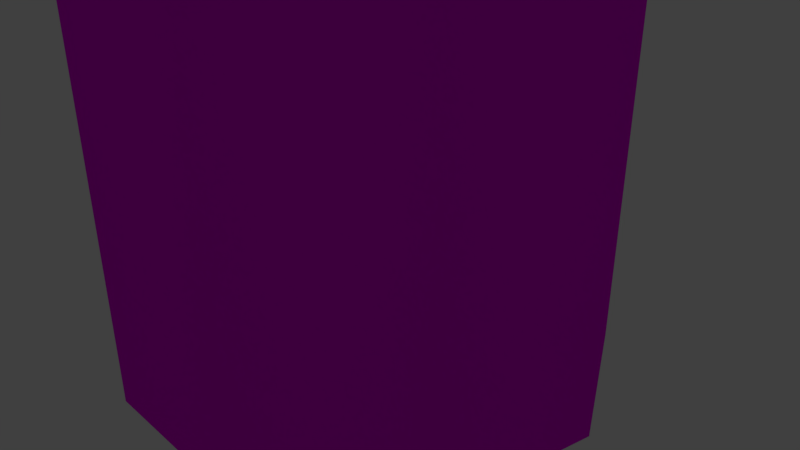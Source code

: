 # Source: towerOfTheGuardians.blend  (saved by Blender 2.79.0; exported with 4.5.12 LTS)
import bpy
from mathutils import Matrix  # noqa: F401  (used for matrix-valued properties, if any)

bpy.ops.wm.read_factory_settings(use_empty=True)
scene = bpy.context.scene
scene.name = 'Scene'

# ---- collections
col_collection_1 = bpy.data.collections.new('Collection 1'); scene.collection.children.link(col_collection_1)

# ---- images (referenced by path relative to the original .blend; pixels are not part of the script)
import os
ASSET_DIR = os.environ.get("B2B_ASSET_DIR", "")  # directory of the original .blend (textures are referenced by path, not embedded)
HERE = os.path.dirname(os.path.abspath(__file__))  # packed textures are extracted next to this script under _unpacked/

def load_image(name, relpath, width, height, colorspace="sRGB"):
    """Load a texture the original file referenced (path relative to the .blend, or extracted next to this script)."""
    p = next((c for c in (os.path.join(HERE, relpath), os.path.join(ASSET_DIR, relpath)) if relpath and os.path.exists(c)), "")
    if p:
        img = bpy.data.images.load(p, check_existing=True)
        img.name = name
    else:  # same state as the original file: an image datablock whose file is absent (Cycles renders it pink)
        img = bpy.data.images.new(name, width, height)
        img.source = "FILE"
        img.filepath = "//" + (relpath or name)
    img.colorspace_settings.name = colorspace
    return img
img_toweroftheguardians03_png = load_image('towerOfTheGuardians03.png', 'towerOfTheGuardians03.png', 1024, 1024, 'sRGB')

# ---- materials (node trees are filled in below, after node groups)
mat_material_002 = bpy.data.materials.new('Material.002')
mat_material_002.alpha_threshold = 0.0
mat_material_002.roughness = 0.5

# ---- material node trees
mat_material_002.use_nodes = True; mat_material_002.node_tree.nodes.clear()
_N = mat_material_002.node_tree.nodes; _L = mat_material_002.node_tree.links
n0 = _N.new('ShaderNodeOutputMaterial'); n0.name = 'Material Output'; n0.location = (300, 300)
n1 = _N.new('ShaderNodeBsdfDiffuse'); n1.name = 'Diffuse BSDF'; n1.location = (10, 300)
n2 = _N.new('ShaderNodeTexImage'); n2.name = 'Image Texture'; n2.location = (-235, 404)
n2.width = 140
n2.image = img_toweroftheguardians03_png
_L.new(n1.outputs[0], n0.inputs[0])
_L.new(n2.outputs[0], n1.inputs[0])
n0.is_active_output = True

# ---- world
world_world = bpy.data.worlds.new('World'); scene.world = world_world
world_world.color = (0.05088, 0.05088, 0.05088)
world_world.use_sun_shadow = False
world_world.sun_shadow_jitter_overblur = 0.0
world_world.cycles.sampling_method = 'MANUAL'

# ---- cameras
cam_camera = bpy.data.cameras.new('Camera')
cam_camera.clip_end = 100.0
cam_camera.lens = 35.0
cam_camera.sensor_width = 32.0
cam_camera.sensor_height = 18.0
cam_camera.ortho_scale = 7.314
cam_camera.dof.focus_distance = 0.0

# ---- lights
light_lamp = bpy.data.lights.new('Lamp', 'POINT')
light_lamp.transmission_factor = 0.0
light_lamp.cutoff_distance = 30.0
light_lamp.energy = 100.0
light_lamp.shadow_buffer_clip_start = 1.001
light_lamp.shadow_soft_size = 0.1
light_lamp.shadow_maximum_resolution = 0.006
light_lamp.use_absolute_resolution = True

# ---- meshes
me_cylinder = bpy.data.meshes.new('Cylinder')
me_cylinder.from_pydata([(0.0, 0.96, -1.0), (0.0, 0.96, 8.143), (0.6171, 0.7354, -1.0), (0.6171, 0.7354, 8.143), (0.9454, 0.1667, -1.0), (0.9454, 0.1667, 8.143), (0.8314, -0.48, -1.0), (0.8314, -0.48, 8.143), (0.3283, -0.9021, -1.0), (0.3283, -0.9021, 8.143), (-0.3283, -0.9021, -1.0), (-0.3283, -0.9021, 8.143), (-0.8314, -0.48, -1.0), (-0.8314, -0.48, 8.143), (-0.9454, 0.1667, -1.0), (-0.9454, 0.1667, 8.143), (-0.6171, 0.7354, -1.0), (-0.6171, 0.7354, 8.143), (1.583e-08, 1.142, 8.328), (0.7343, 0.8751, 8.328), (1.125, 0.1984, 8.328), (0.9893, -0.5712, 8.328), (0.3907, -1.074, 8.328), (-0.3907, -1.074, 8.328), (-0.9893, -0.5712, 8.328), (-1.125, 0.1984, 8.328), (-0.7343, 0.8751, 8.328), (2.593e-08, 1.051, 8.423), (0.6758, 0.8054, 8.423), (1.035, 0.1826, 8.423), (0.9106, -0.5257, 8.423), (0.3596, -0.988, 8.423), (-0.3596, -0.988, 8.423), (-0.9106, -0.5257, 8.423), (-1.035, 0.1826, 8.423), (-0.6758, 0.8054, 8.423), (0.7343, 0.8751, 8.423), (1.583e-08, 1.142, 8.423), (1.125, 0.1984, 8.423), (0.9893, -0.5712, 8.423), (0.3907, -1.074, 8.423), (-0.3907, -1.074, 8.423), (-0.9893, -0.5712, 8.423), (-1.125, 0.1984, 8.423), (-0.7343, 0.8751, 8.423), (0.3672, 1.009, 8.423), (0.9297, 0.5368, 8.423), (1.057, -0.1864, 8.423), (0.69, -0.8224, 8.423), (-1.788e-07, -1.074, 8.423), (-0.69, -0.8224, 8.423), (-1.057, -0.1864, 8.423), (-0.9297, 0.5368, 8.423), (-0.3672, 1.009, 8.423), (0.3379, 0.9284, 8.423), (0.8556, 0.494, 8.423), (0.973, -0.1716, 8.423), (0.6351, -0.7569, 8.423), (-1.788e-07, -0.988, 8.423), (-0.6351, -0.7569, 8.423), (-0.973, -0.1716, 8.423), (-0.8556, 0.494, 8.423), (-0.3379, 0.9284, 8.423), (2.088e-08, 1.097, 8.423), (1.08, 0.1905, 8.423), (0.9499, -0.5485, 8.423), (-0.3752, -1.031, 8.423), (-0.9499, -0.5485, 8.423), (-0.7051, 0.8403, 8.423), (-0.8927, 0.5154, 8.423), (-1.015, -0.179, 8.423), (-1.788e-07, -1.031, 8.423), (0.6626, -0.7896, 8.423), (0.8927, 0.5154, 8.423), (0.3525, 0.9686, 8.423), (0.1836, 1.076, 8.423), (0.832, 0.7059, 8.423), (1.091, 0.005982, 8.423), (0.8397, -0.6968, 8.423), (0.1954, -1.074, 8.423), (-0.5404, -0.9479, 8.423), (-1.023, -0.3788, 8.423), (-1.027, 0.3676, 8.423), (-0.5507, 0.9419, 8.423), (0.169, 0.9899, 8.423), (0.7657, 0.6497, 8.423), (1.004, 0.005505, 8.423), (0.7728, -0.6413, 8.423), (0.1798, -0.988, 8.423), (-0.4973, -0.8724, 8.423), (-0.9418, -0.3486, 8.423), (-0.9455, 0.3383, 8.423), (-0.5069, 0.8669, 8.423), (2.34e-08, 1.074, 8.423), (1.103, 0.1944, 8.423), (0.9696, -0.5598, 8.423), (-0.3829, -1.052, 8.423), (-0.9696, -0.5598, 8.423), (-0.7197, 0.8577, 8.423), (0.5507, 0.9419, 8.423), (1.027, 0.3676, 8.423), (1.023, -0.3788, 8.423), (0.5404, -0.9479, 8.423), (-0.1954, -1.074, 8.423), (-0.8397, -0.6968, 8.423), (-1.091, 0.005982, 8.423), (-0.832, 0.7059, 8.423), (-0.1836, 1.076, 8.423), (0.5069, 0.8669, 8.423), (0.9455, 0.3383, 8.423), (0.9418, -0.3486, 8.423), (0.4973, -0.8724, 8.423), (-0.1798, -0.988, 8.423), (-0.7728, -0.6413, 8.423), (-1.004, 0.005505, 8.423), (-0.7657, 0.6497, 8.423), (-0.169, 0.9899, 8.423), (1.835e-08, 1.12, 8.423), (1.058, 0.1865, 8.423), (0.9303, -0.5371, 8.423), (-0.3674, -1.009, 8.423), (-0.9303, -0.5371, 8.423), (-0.6905, 0.8229, 8.423), (-0.5288, 0.9044, 8.423), (-0.1763, 1.033, 8.423), (-0.9112, 0.5261, 8.423), (-0.8741, 0.5047, 8.423), (-0.9865, 0.3529, 8.423), (-1.036, -0.1827, 8.423), (-0.994, -0.1753, 8.423), (-1.048, 0.005744, 8.423), (-0.5189, -0.9102, 8.423), (-0.8063, -0.669, 8.423), (-1.788e-07, -1.052, 8.423), (-1.788e-07, -1.009, 8.423), (0.1876, -1.031, 8.423), (0.6763, -0.806, 8.423), (0.6488, -0.7732, 8.423), (0.5189, -0.9102, 8.423), (1.048, 0.005744, 8.423), (0.9825, -0.3637, 8.423), (0.9112, 0.5261, 8.423), (0.8741, 0.5047, 8.423), (0.7989, 0.6778, 8.423), (0.3598, 0.9887, 8.423), (0.3452, 0.9485, 8.423), (0.5288, 0.9044, 8.423), (0.5178, 0.8857, 8.423), (0.7823, 0.6638, 8.423), (0.8154, 0.6919, 8.423), (0.9621, -0.3562, 8.423), (1.026, 0.005624, 8.423), (1.069, 0.005863, 8.423), (0.5081, -0.8913, 8.423), (0.1837, -1.009, 8.423), (0.1915, -1.052, 8.423), (-0.7895, -0.6552, 8.423), (-0.5081, -0.8913, 8.423), (-0.5296, -0.9291, 8.423), (-1.026, 0.005624, 8.423), (-0.966, 0.3456, 8.423), (-1.007, 0.3602, 8.423), (-0.1726, 1.011, 8.423), (-0.5178, 0.8857, 8.423), (-0.5398, 0.9232, 8.423), (-0.1799, 1.054, 8.423), (-1.069, 0.005863, 8.423), (-0.823, -0.6829, 8.423), (0.5296, -0.9291, 8.423), (1.003, -0.3713, 8.423), (0.5398, 0.9232, 8.423), (0.1836, 1.076, 8.798), (1.583e-08, 1.142, 8.798), (0.832, 0.7059, 8.798), (0.7343, 0.8751, 8.798), (0.8397, -0.6968, 8.798), (0.9893, -0.5712, 8.798), (0.1954, -1.074, 8.798), (0.3907, -1.074, 8.798), (-1.023, -0.3788, 8.798), (-0.9893, -0.5712, 8.798), (-1.027, 0.3676, 8.798), (-1.125, 0.1984, 8.798), (0.169, 0.9899, 8.798), (2.593e-08, 1.051, 8.798), (0.7657, 0.6497, 8.798), (0.6758, 0.8054, 8.798), (0.7728, -0.6413, 8.798), (0.9106, -0.5257, 8.798), (0.1798, -0.988, 8.798), (0.3596, -0.988, 8.798), (-0.9418, -0.3486, 8.798), (-0.9106, -0.5257, 8.798), (-0.9455, 0.3383, 8.798), (-1.035, 0.1826, 8.798), (2.34e-08, 1.074, 8.798), (0.7197, 0.8577, 8.798), (1.103, 0.1944, 8.798), (1.125, 0.1984, 8.798), (0.9696, -0.5598, 8.798), (0.3829, -1.052, 8.798), (-0.3829, -1.052, 8.798), (-0.3907, -1.074, 8.798), (-0.9696, -0.5598, 8.798), (-1.103, 0.1944, 8.798), (-0.7197, 0.8577, 8.798), (-0.7343, 0.8751, 8.798), (1.027, 0.3676, 8.798), (0.9297, 0.5368, 8.798), (1.023, -0.3788, 8.798), (1.057, -0.1864, 8.798), (-0.1954, -1.074, 8.798), (-1.788e-07, -1.074, 8.798), (-0.8397, -0.6968, 8.798), (-0.69, -0.8224, 8.798), (-0.832, 0.7059, 8.798), (-0.9297, 0.5368, 8.798), (-0.1836, 1.076, 8.798), (-0.3672, 1.009, 8.798), (0.9455, 0.3383, 8.798), (0.8556, 0.494, 8.798), (0.9418, -0.3486, 8.798), (0.973, -0.1716, 8.798), (-0.1798, -0.988, 8.798), (-1.788e-07, -0.988, 8.798), (-0.7728, -0.6413, 8.798), (-0.6351, -0.7569, 8.798), (-0.7657, 0.6497, 8.798), (-0.8556, 0.494, 8.798), (-0.169, 0.9899, 8.798), (-0.3379, 0.9284, 8.798), (1.835e-08, 1.12, 8.798), (2.088e-08, 1.097, 8.798), (0.6905, 0.8229, 8.798), (0.7051, 0.8403, 8.798), (1.058, 0.1865, 8.798), (1.08, 0.1905, 8.798), (0.9303, -0.5371, 8.798), (0.9499, -0.5485, 8.798), (0.3674, -1.009, 8.798), (0.3752, -1.031, 8.798), (-0.3674, -1.009, 8.798), (-0.3752, -1.031, 8.798), (-0.9303, -0.5371, 8.798), (-0.9499, -0.5485, 8.798), (-1.058, 0.1865, 8.798), (-1.08, 0.1905, 8.798), (-0.6905, 0.8229, 8.798), (-0.7051, 0.8403, 8.798), (-0.3598, 0.9887, 8.798), (-0.3452, 0.9485, 8.798), (-0.3525, 0.9686, 8.798), (-0.1763, 1.033, 8.798), (-0.9112, 0.5261, 8.798), (-0.8741, 0.5047, 8.798), (-0.8927, 0.5154, 8.798), (-0.9865, 0.3529, 8.798), (-0.7989, 0.6778, 8.798), (-1.036, -0.1827, 8.798), (-1.057, -0.1864, 8.798), (-0.994, -0.1753, 8.798), (-1.015, -0.179, 8.798), (-0.9825, -0.3637, 8.798), (-0.6763, -0.806, 8.798), (-0.6488, -0.7732, 8.798), (-0.6626, -0.7896, 8.798), (-0.8063, -0.669, 8.798), (-1.788e-07, -1.052, 8.798), (-1.788e-07, -1.009, 8.798), (-1.788e-07, -1.031, 8.798), (0.1876, -1.031, 8.798), (-0.1876, -1.031, 8.798), (0.6763, -0.806, 8.798), (0.69, -0.8224, 8.798), (0.6488, -0.7732, 8.798), (0.6626, -0.7896, 8.798), (0.8063, -0.669, 8.798), (1.036, -0.1827, 8.798), (0.994, -0.1753, 8.798), (1.015, -0.179, 8.798), (0.9825, -0.3637, 8.798), (0.9112, 0.5261, 8.798), (0.8741, 0.5047, 8.798), (0.8927, 0.5154, 8.798), (0.7989, 0.6778, 8.798), (0.9865, 0.3529, 8.798), (0.3598, 0.9887, 8.798), (0.3672, 1.009, 8.798), (0.3452, 0.9485, 8.798), (0.3525, 0.9686, 8.798), (0.1763, 1.033, 8.798), (1.091, 0.005982, 8.798), (-0.5404, -0.9479, 8.798), (-0.5507, 0.9419, 8.798), (0.3379, 0.9284, 8.798), (1.004, 0.005505, 8.798), (0.6351, -0.7569, 8.798), (-0.4973, -0.8724, 8.798), (-0.973, -0.1716, 8.798), (-0.5069, 0.8669, 8.798), (0.5507, 0.9419, 8.798), (0.5404, -0.9479, 8.798), (-1.091, 0.005982, 8.798), (0.5069, 0.8669, 8.798), (1.035, 0.1826, 8.798), (0.4973, -0.8724, 8.798), (-0.3596, -0.988, 8.798), (-1.004, 0.005505, 8.798), (-0.6758, 0.8054, 8.798), (-0.5288, 0.9044, 8.798), (-1.048, 0.005744, 8.798), (-0.5189, -0.9102, 8.798), (0.5189, -0.9102, 8.798), (1.048, 0.005744, 8.798), (0.5288, 0.9044, 8.798), (0.5178, 0.8857, 8.798), (0.1726, 1.011, 8.798), (0.1799, 1.054, 8.798), (0.966, 0.3456, 8.798), (0.7823, 0.6638, 8.798), (0.8154, 0.6919, 8.798), (0.9621, -0.3562, 8.798), (1.026, 0.005624, 8.798), (1.069, 0.005863, 8.798), (0.5081, -0.8913, 8.798), (0.7895, -0.6552, 8.798), (0.823, -0.6829, 8.798), (-0.1837, -1.009, 8.798), (0.1837, -1.009, 8.798), (0.1915, -1.052, 8.798), (-0.7895, -0.6552, 8.798), (-0.5081, -0.8913, 8.798), (-0.5296, -0.9291, 8.798), (-1.026, 0.005624, 8.798), (-0.9621, -0.3562, 8.798), (-1.003, -0.3713, 8.798), (-0.7823, 0.6638, 8.798), (-0.966, 0.3456, 8.798), (-1.007, 0.3602, 8.798), (-0.1726, 1.011, 8.798), (-0.5178, 0.8857, 8.798), (-0.5398, 0.9232, 8.798), (-0.1799, 1.054, 8.798), (-0.8154, 0.6919, 8.798), (-1.069, 0.005863, 8.798), (-0.823, -0.6829, 8.798), (-0.1915, -1.052, 8.798), (0.5296, -0.9291, 8.798), (1.003, -0.3713, 8.798), (1.007, 0.3602, 8.798), (0.5398, 0.9232, 8.798)], [], [(0, 1, 3, 2), (2, 3, 5, 4), (4, 5, 7, 6), (6, 7, 9, 8), (8, 9, 11, 10), (10, 11, 13, 12), (12, 13, 15, 14), (5, 3, 19, 20), (14, 15, 17, 16), (16, 17, 1, 0), (0, 2, 4, 6, 8, 10, 12, 14, 16), (21, 20, 38, 77, 47, 101, 39), (1, 17, 26, 18), (17, 15, 25, 26), (15, 13, 24, 25), (13, 11, 23, 24), (11, 9, 22, 23), (9, 7, 21, 22), (3, 1, 18, 19), (7, 5, 20, 21), (28, 108, 54, 84, 27, 116, 62, 92, 35, 115, 61, 91, 34, 114, 60, 90, 33, 113, 59, 89, 32, 112, 58, 88, 31, 111, 57, 87, 30, 110, 56, 86, 29, 109, 55, 85), (25, 24, 42, 81, 51, 105, 43), (22, 21, 39, 78, 48, 102, 40), (19, 18, 37, 75, 45, 99, 36), (26, 25, 43, 82, 52, 106, 44), (23, 22, 40, 79, 49, 103, 41), (20, 19, 36, 76, 46, 100, 38), (18, 26, 44, 83, 53, 107, 37), (24, 23, 41, 80, 50, 104, 42), (117, 63, 232, 231), (51, 81, 179, 259), (169, 95, 39, 101), (62, 116, 229, 230), (132, 167, 345, 266), (167, 97, 42, 104), (50, 80, 292, 214), (76, 36, 174, 173), (165, 117, 37, 107), (158, 131, 311, 332), (61, 115, 227, 228), (162, 93, 63, 124), (161, 125, 52, 82), (160, 126, 69, 127), (167, 104, 213, 345), (85, 148, 319, 185), (75, 37, 172, 171), (80, 158, 332, 292), (148, 143, 284, 319), (48, 78, 175, 273), (156, 121, 67, 132), (155, 133, 49, 79), (154, 134, 71, 135), (59, 113, 225, 226), (47, 77, 291, 210), (35, 122, 247, 308), (58, 112, 223, 224), (166, 130, 310, 344), (157, 89, 297, 331), (150, 119, 65, 140), (149, 141, 46, 76), (148, 142, 73, 143), (105, 166, 344, 302), (45, 75, 171, 287), (131, 157, 331, 311), (121, 33, 192, 243), (145, 147, 146, 74), (54, 108, 147, 145), (56, 110, 221, 222), (32, 120, 241, 306), (55, 109, 219, 220), (145, 74, 289, 288), (113, 156, 330, 225), (119, 30, 188, 237), (107, 53, 218, 217), (144, 45, 287, 286), (156, 132, 266, 330), (29, 118, 235, 304), (106, 52, 216, 215), (37, 117, 231, 172), (85, 55, 142, 148), (104, 50, 214, 213), (124, 165, 342, 252), (143, 73, 141, 149), (73, 142, 282, 283), (135, 155, 329, 270), (110, 30, 119, 150), (118, 151, 139, 64), (29, 86, 151, 118), (103, 49, 212, 211), (94, 152, 77, 38), (64, 139, 152, 94), (165, 107, 217, 342), (137, 153, 138, 72), (57, 111, 153, 137), (46, 141, 281, 208), (155, 79, 177, 329), (115, 35, 308, 227), (114, 34, 194, 307), (101, 47, 210, 209), (100, 46, 208, 207), (164, 123, 309, 341), (88, 154, 328, 189), (112, 32, 306, 223), (83, 164, 341, 293), (147, 108, 303, 315), (154, 135, 270, 328), (88, 58, 134, 154), (111, 31, 190, 305), (98, 44, 206, 205), (135, 71, 133, 155), (146, 147, 315, 314), (109, 29, 304, 219), (113, 33, 121, 156), (120, 157, 131, 66), (32, 89, 157, 120), (42, 97, 203, 180), (96, 158, 80, 41), (66, 131, 158, 96), (163, 92, 299, 340), (129, 159, 130, 70), (60, 114, 159, 129), (137, 72, 275, 274), (108, 28, 186, 303), (96, 41, 202, 201), (123, 163, 340, 309), (54, 145, 288, 294), (136, 48, 273, 272), (74, 144, 286, 289), (44, 106, 215, 206), (39, 95, 199, 176), (43, 105, 302, 182), (94, 38, 198, 197), (116, 162, 339, 229), (91, 61, 126, 160), (71, 134, 268, 269), (162, 124, 252, 339), (127, 69, 125, 161), (142, 55, 220, 282), (49, 133, 267, 212), (116, 27, 93, 162), (122, 163, 123, 68), (35, 92, 163, 122), (41, 103, 211, 202), (98, 164, 83, 44), (68, 123, 164, 98), (93, 27, 184, 195), (141, 73, 283, 281), (40, 102, 301, 178), (124, 63, 117, 165), (34, 91, 193, 194), (127, 161, 338, 256), (38, 100, 207, 198), (128, 166, 105, 51), (70, 130, 166, 128), (33, 90, 191, 192), (161, 82, 181, 338), (36, 99, 300, 174), (132, 67, 97, 167), (68, 98, 205, 248), (31, 88, 189, 190), (170, 146, 314, 350), (136, 168, 102, 48), (72, 138, 168, 136), (30, 87, 187, 188), (91, 160, 337, 193), (129, 70, 261, 260), (140, 65, 95, 169), (99, 170, 350, 300), (153, 111, 305, 324), (97, 67, 244, 203), (144, 170, 99, 45), (74, 146, 170, 144), (160, 127, 256, 337), (350, 196, 174, 300), (349, 197, 198, 207), (347, 200, 178, 301), (346, 201, 202, 211), (344, 204, 182, 302), (343, 205, 206, 215), (341, 249, 218, 293), (340, 250, 251, 309), (336, 247, 248, 257), (335, 258, 259, 179), (334, 260, 261, 262), (333, 245, 246, 310), (332, 263, 214, 292), (331, 264, 265, 311), (327, 241, 242, 271), (326, 272, 273, 175), (325, 274, 275, 276), (324, 239, 240, 312), (323, 277, 210, 291), (322, 278, 279, 313), (318, 235, 236, 285), (317, 286, 287, 171), (316, 288, 289, 290), (315, 233, 234, 314), (303, 186, 233, 315), (195, 316, 290, 232), (184, 183, 316, 195), (183, 294, 288, 316), (231, 317, 171, 172), (232, 290, 317, 231), (290, 289, 286, 317), (282, 318, 285, 283), (220, 219, 318, 282), (219, 304, 235, 318), (233, 319, 284, 234), (186, 185, 319, 233), (196, 320, 173, 174), (234, 284, 320, 196), (278, 321, 280, 279), (222, 221, 321, 278), (295, 222, 278, 322), (313, 279, 277, 323), (305, 190, 239, 324), (237, 325, 276, 238), (188, 187, 325, 237), (187, 296, 274, 325), (199, 326, 175, 176), (238, 276, 326, 199), (276, 275, 272, 326), (268, 327, 271, 269), (224, 223, 327, 268), (223, 306, 241, 327), (239, 328, 270, 240), (190, 189, 328, 239), (200, 329, 177, 178), (240, 270, 329, 200), (264, 330, 266, 265), (226, 225, 330, 264), (297, 226, 264, 331), (311, 265, 263, 332), (307, 194, 245, 333), (243, 334, 262, 244), (192, 191, 334, 243), (191, 298, 260, 334), (203, 335, 179, 180), (244, 262, 335, 203), (262, 261, 258, 335), (254, 336, 257, 255), (228, 227, 336, 254), (227, 308, 247, 336), (245, 337, 256, 246), (194, 193, 337, 245), (204, 338, 181, 182), (246, 256, 338, 204), (250, 339, 252, 251), (230, 229, 339, 250), (299, 230, 250, 340), (309, 251, 249, 341), (249, 342, 217, 218), (251, 252, 342, 249), (253, 343, 215, 216), (255, 257, 343, 253), (257, 248, 205, 343), (310, 246, 204, 344), (263, 345, 213, 214), (265, 266, 345, 263), (267, 346, 211, 212), (269, 271, 346, 267), (271, 242, 201, 346), (312, 240, 200, 347), (277, 348, 209, 210), (279, 280, 348, 277), (281, 349, 207, 208), (283, 285, 349, 281), (285, 236, 197, 349), (314, 234, 196, 350), (125, 69, 255, 253), (78, 39, 176, 175), (149, 76, 173, 320), (126, 61, 228, 254), (130, 159, 333, 310), (79, 40, 178, 177), (53, 83, 293, 218), (143, 149, 320, 284), (118, 64, 236, 235), (159, 114, 307, 333), (84, 54, 294, 183), (65, 119, 237, 238), (81, 42, 180, 179), (70, 128, 258, 261), (82, 43, 182, 181), (86, 56, 222, 295), (150, 140, 280, 321), (120, 66, 242, 241), (60, 129, 260, 298), (87, 57, 296, 187), (110, 150, 321, 221), (102, 168, 347, 301), (67, 121, 243, 244), (168, 138, 312, 347), (89, 59, 226, 297), (122, 68, 248, 247), (90, 60, 298, 191), (139, 151, 322, 313), (151, 86, 295, 322), (169, 101, 209, 348), (92, 62, 230, 299), (140, 169, 348, 280), (63, 93, 195, 232), (133, 71, 269, 267), (77, 152, 323, 291), (52, 125, 253, 216), (134, 58, 224, 268), (64, 94, 197, 236), (152, 139, 313, 323), (69, 126, 254, 255), (95, 65, 238, 199), (27, 84, 183, 184), (72, 136, 272, 275), (28, 85, 185, 186), (66, 96, 201, 242), (138, 153, 324, 312), (128, 51, 259, 258), (57, 137, 274, 296)])
me_cylinder.polygons.foreach_set('use_smooth', [True] * 317)
_uv = me_cylinder.uv_layers.new(name='UVMap')
_uv.uv.foreach_set('vector', [0.8565, 0.0003648, 0.8565, 0.9868, 0.7856, 0.9868, 0.7856, 0.0003648, 0.427, 0.0003653, 0.427, 0.9868, 0.3561, 0.9868, 0.3561, 0.0003648, 0.9281, 0.0003648, 0.9281, 0.9868, 0.8572, 0.9868, 0.8572, 0.0003648, 0.4986, 0.0003649, 0.4986, 0.9868, 0.4277, 0.9868, 0.4277, 0.0003648, 0.7133, 0.0003648, 0.7133, 0.9868, 0.6425, 0.9868, 0.6425, 0.0003648, 0.5701, 0.0003648, 0.5701, 0.9868, 0.4993, 0.9868, 0.4993, 0.0003648, 0.6417, 0.0003648, 0.6417, 0.9868, 0.5709, 0.9868, 0.5709, 0.0003648, 0.2087, 0.5268, 0.2796, 0.5268, 0.2863, 0.554, 0.202, 0.554, 0.9996, 0.0003648, 0.9996, 0.9868, 0.9288, 0.9868, 0.9288, 0.0003648, 0.7849, 0.0003648, 0.7849, 0.9868, 0.714, 0.9868, 0.714, 0.0003648, 0.08596, 0.3871, 0.1557, 0.3994, 0.2013, 0.4536, 0.2013, 0.5245, 0.1557, 0.5788, 0.08596, 0.5911, 0.0246, 0.5556, 0.0003648, 0.4891, 0.0246, 0.4225, 0.08541, 0.6028, 0.1697, 0.6028, 0.1697, 0.613, 0.1486, 0.613, 0.1276, 0.613, 0.1065, 0.613, 0.08541, 0.613, 0.2796, 0.4422, 0.2087, 0.4422, 0.202, 0.415, 0.2863, 0.415, 0.2796, 0.4702, 0.2087, 0.4702, 0.202, 0.4429, 0.2863, 0.4429, 0.2796, 0.4981, 0.2087, 0.4981, 0.202, 0.4709, 0.2863, 0.4709, 0.007096, 0.5918, 0.07795, 0.5918, 0.08468, 0.619, 0.0003648, 0.619, 0.2087, 0.3871, 0.2796, 0.3871, 0.2863, 0.4143, 0.202, 0.4143, 0.2087, 0.4988, 0.2796, 0.4988, 0.2863, 0.526, 0.202, 0.526, 0.2796, 0.6099, 0.2087, 0.6099, 0.202, 0.5827, 0.2863, 0.5827, 0.2087, 0.5547, 0.2796, 0.5547, 0.2863, 0.5819, 0.202, 0.5819, 0.3075, 0.2337, 0.2956, 0.2628, 0.2802, 0.2808, 0.2604, 0.2993, 0.2475, 0.3221, 0.2297, 0.3296, 0.2014, 0.3277, 0.1816, 0.3473, 0.165, 0.352, 0.1427, 0.3421, 0.1156, 0.3482, 0.09576, 0.3471, 0.07281, 0.3349, 0.05031, 0.3048, 0.04561, 0.2752, 0.03999, 0.2392, 0.03323, 0.2149, 0.04093, 0.1975, 0.05123, 0.1737, 0.04909, 0.1508, 0.05007, 0.1353, 0.06275, 0.1208, 0.08082, 0.09616, 0.0952, 0.07776, 0.1194, 0.05681, 0.1482, 0.04747, 0.1693, 0.04369, 0.1942, 0.05791, 0.224, 0.05446, 0.2408, 0.06643, 0.2555, 0.08865, 0.2746, 0.1041, 0.2876, 0.1156, 0.2915, 0.1365, 0.3007, 0.1696, 0.3065, 0.1961, 0.1697, 0.624, 0.08541, 0.624, 0.08541, 0.6138, 0.1065, 0.6138, 0.1276, 0.6138, 0.1486, 0.6138, 0.1697, 0.6138, 0.0003648, 0.6307, 0.08468, 0.6307, 0.08468, 0.641, 0.0636, 0.641, 0.04252, 0.641, 0.02144, 0.641, 0.0003648, 0.641, 0.1697, 0.602, 0.08541, 0.602, 0.08541, 0.5918, 0.1065, 0.5918, 0.1276, 0.5918, 0.1486, 0.5918, 0.1697, 0.5918, 0.08468, 0.63, 0.0003648, 0.63, 0.0003648, 0.6197, 0.02144, 0.6197, 0.04252, 0.6197, 0.0636, 0.6197, 0.08468, 0.6197, 0.202, 0.6326, 0.2863, 0.6326, 0.2863, 0.6428, 0.2652, 0.6428, 0.2442, 0.6428, 0.2231, 0.6428, 0.202, 0.6428, 0.08541, 0.6247, 0.1697, 0.6247, 0.1697, 0.635, 0.1486, 0.635, 0.1276, 0.635, 0.1065, 0.635, 0.08541, 0.635, 0.2863, 0.6208, 0.202, 0.6208, 0.202, 0.6106, 0.2231, 0.6106, 0.2442, 0.6106, 0.2652, 0.6106, 0.2863, 0.6106, 0.202, 0.6216, 0.2863, 0.6216, 0.2863, 0.6318, 0.2652, 0.6318, 0.2442, 0.6318, 0.2231, 0.6318, 0.202, 0.6318, 0.2517, 0.3268, 0.2502, 0.3253, 0.2685, 0.3079, 0.2686, 0.308, 0.0339, 0.275, 0.0003648, 0.2448, 0.02998, 0.2433, 0.03144, 0.2438, 0.2441, 0.06053, 0.2263, 0.04789, 0.227, 0.04511, 0.2454, 0.05865, 0.2014, 0.3277, 0.2297, 0.3296, 0.2094, 0.3454, 0.207, 0.3456, 0.03671, 0.1972, 0.03479, 0.1968, 0.03819, 0.1715, 0.03833, 0.1715, 0.03479, 0.1968, 0.02666, 0.2129, 0.02382, 0.2124, 0.03292, 0.1963, 0.01232, 0.1631, 0.04243, 0.149, 0.03912, 0.1693, 0.03857, 0.1703, 0.3184, 0.1923, 0.3554, 0.1846, 0.3547, 0.2514, 0.3388, 0.2302, 0.2334, 0.3349, 0.2517, 0.3268, 0.2536, 0.3286, 0.2344, 0.3367, 0.04435, 0.1494, 0.04596, 0.1498, 0.03934, 0.1694, 0.03923, 0.1694, 0.1156, 0.3482, 0.1427, 0.3421, 0.1406, 0.3566, 0.1394, 0.3561, 0.2311, 0.3314, 0.2488, 0.3237, 0.2502, 0.3253, 0.2323, 0.3331, 0.09569, 0.3541, 0.115, 0.3539, 0.1149, 0.3561, 0.09561, 0.3561, 0.09578, 0.3497, 0.1153, 0.3501, 0.1151, 0.352, 0.09574, 0.3519, 0.03479, 0.1968, 0.03292, 0.1963, 0.03805, 0.1714, 0.03819, 0.1715, 0.3065, 0.1961, 0.31, 0.1949, 0.3324, 0.2332, 0.3303, 0.2341, 0.2901, 0.3269, 0.2536, 0.3286, 0.2686, 0.308, 0.2692, 0.3076, 0.04243, 0.149, 0.04435, 0.1494, 0.03923, 0.1694, 0.03912, 0.1693, 0.31, 0.1949, 0.3129, 0.194, 0.3345, 0.2323, 0.3324, 0.2332, 0.1686, 0.03523, 0.2064, 0.0003648, 0.1981, 0.03972, 0.1956, 0.03903, 0.03869, 0.1974, 0.03109, 0.2142, 0.02891, 0.2135, 0.03671, 0.1972, 0.08825, 0.0733, 0.0756, 0.09185, 0.07341, 0.09035, 0.08625, 0.07194, 0.09249, 0.07611, 0.07922, 0.09469, 0.07744, 0.09322, 0.09033, 0.07469, 0.05123, 0.1737, 0.04093, 0.1975, 0.03859, 0.1716, 0.03909, 0.1706, 0.2893, 0.06329, 0.2809, 0.09951, 0.2656, 0.08213, 0.2652, 0.08114, 0.165, 0.352, 0.1651, 0.3542, 0.1419, 0.3574, 0.1419, 0.3572, 0.08082, 0.09616, 0.06275, 0.1208, 0.05678, 0.1154, 0.05698, 0.1152, 0.04002, 0.3061, 0.04336, 0.3056, 0.04118, 0.3531, 0.03867, 0.3529, 0.04757, 0.1503, 0.04909, 0.1508, 0.03955, 0.1696, 0.03945, 0.1695, 0.2419, 0.06432, 0.2249, 0.05229, 0.2257, 0.05011, 0.2429, 0.06241, 0.3157, 0.1931, 0.3083, 0.1681, 0.3112, 0.1672, 0.3184, 0.1923, 0.31, 0.1949, 0.3032, 0.1693, 0.3057, 0.1687, 0.3129, 0.194, 0.03633, 0.3065, 0.04002, 0.3061, 0.03867, 0.3529, 0.03618, 0.3527, 0.2875, 0.286, 0.2901, 0.3269, 0.2692, 0.3076, 0.2697, 0.3071, 0.04596, 0.1498, 0.04757, 0.1503, 0.03945, 0.1695, 0.03934, 0.1694, 0.03109, 0.2142, 0.03323, 0.2149, 0.02973, 0.2408, 0.02959, 0.2412, 0.2824, 0.282, 0.2976, 0.2648, 0.2995, 0.2666, 0.2842, 0.2833, 0.2802, 0.2808, 0.2956, 0.2628, 0.2976, 0.2648, 0.2824, 0.282, 0.2555, 0.08865, 0.2408, 0.06643, 0.2642, 0.08045, 0.2647, 0.08139, 0.05007, 0.1353, 0.04827, 0.1346, 0.05655, 0.1155, 0.05657, 0.1155, 0.3007, 0.1696, 0.2915, 0.1365, 0.3004, 0.1349, 0.3004, 0.1352, 0.2824, 0.282, 0.2842, 0.2833, 0.2696, 0.307, 0.2695, 0.3069, 0.04093, 0.1975, 0.03869, 0.1974, 0.03846, 0.1715, 0.03859, 0.1716, 0.2249, 0.05229, 0.224, 0.05446, 0.1997, 0.04154, 0.1999, 0.0413, 0.2344, 0.3367, 0.2183, 0.3841, 0.2072, 0.3469, 0.2099, 0.3465, 0.2859, 0.2846, 0.2875, 0.286, 0.2697, 0.3071, 0.2696, 0.307, 0.03869, 0.1974, 0.03671, 0.1972, 0.03833, 0.1715, 0.03846, 0.1715, 0.2876, 0.1156, 0.2894, 0.1145, 0.3005, 0.1346, 0.3005, 0.1347, 0.1358, 0.3863, 0.1149, 0.3561, 0.1392, 0.3567, 0.1405, 0.3573, 0.2536, 0.3286, 0.2517, 0.3268, 0.2686, 0.308, 0.2686, 0.308, 0.3065, 0.1961, 0.3007, 0.1696, 0.3032, 0.1693, 0.31, 0.1949, 0.03292, 0.1963, 0.01232, 0.1631, 0.03857, 0.1703, 0.03805, 0.1714, 0.2323, 0.3331, 0.2334, 0.3349, 0.2098, 0.3462, 0.2097, 0.3459, 0.3129, 0.194, 0.3057, 0.1687, 0.3083, 0.1681, 0.3157, 0.1931, 0.3057, 0.1687, 0.3032, 0.1693, 0.3004, 0.1352, 0.3005, 0.1352, 0.09033, 0.07469, 0.08825, 0.0733, 0.1022, 0.03884, 0.104, 0.03971, 0.2408, 0.06643, 0.224, 0.05446, 0.2249, 0.05229, 0.2419, 0.06432, 0.2894, 0.1145, 0.2761, 0.1031, 0.2777, 0.102, 0.2911, 0.1135, 0.2876, 0.1156, 0.2746, 0.1041, 0.2761, 0.1031, 0.2894, 0.1145, 0.03742, 0.09774, 0.07341, 0.09035, 0.05691, 0.1152, 0.05669, 0.1153, 0.2928, 0.1125, 0.2791, 0.1009, 0.2809, 0.09951, 0.2946, 0.1117, 0.2911, 0.1135, 0.2777, 0.102, 0.2791, 0.1009, 0.2928, 0.1125, 0.2334, 0.3349, 0.2344, 0.3367, 0.2099, 0.3465, 0.2098, 0.3462, 0.169, 0.04145, 0.148, 0.04477, 0.1478, 0.0422, 0.1688, 0.03941, 0.1693, 0.04369, 0.1482, 0.04747, 0.148, 0.04477, 0.169, 0.04145, 0.3112, 0.1672, 0.3083, 0.1681, 0.3005, 0.1352, 0.3005, 0.1352, 0.08825, 0.0733, 0.08625, 0.07194, 0.1003, 0.03801, 0.1022, 0.03884, 0.1427, 0.3421, 0.165, 0.352, 0.1419, 0.3572, 0.1406, 0.3566, 0.05031, 0.3048, 0.07281, 0.3349, 0.04135, 0.3774, 0.04587, 0.3534, 0.2454, 0.05865, 0.2893, 0.06329, 0.2652, 0.08114, 0.2646, 0.08009, 0.3294, 0.13, 0.3112, 0.1672, 0.3005, 0.1352, 0.3006, 0.1349, 0.1823, 0.3526, 0.182, 0.3508, 0.2046, 0.3465, 0.2046, 0.3468, 0.0952, 0.07776, 0.09249, 0.07611, 0.1057, 0.04059, 0.1075, 0.04146, 0.06275, 0.1208, 0.05007, 0.1353, 0.05657, 0.1155, 0.05678, 0.1154, 0.1828, 0.3547, 0.1823, 0.3526, 0.2046, 0.3468, 0.2047, 0.3471, 0.2976, 0.2648, 0.2956, 0.2628, 0.33, 0.2429, 0.3309, 0.2444, 0.09249, 0.07611, 0.09033, 0.07469, 0.104, 0.03971, 0.1057, 0.04059, 0.0952, 0.07776, 0.08082, 0.09616, 0.07922, 0.09469, 0.09249, 0.07611, 0.1482, 0.04747, 0.1194, 0.05681, 0.09462, 0.03117, 0.1113, 0.03799, 0.1653, 0.3581, 0.1653, 0.36, 0.1419, 0.3579, 0.1419, 0.3577, 0.09033, 0.07469, 0.07744, 0.09322, 0.0756, 0.09185, 0.08825, 0.0733, 0.2995, 0.2666, 0.2976, 0.2648, 0.3309, 0.2444, 0.3319, 0.2461, 0.2915, 0.1365, 0.2876, 0.1156, 0.3005, 0.1347, 0.3004, 0.1349, 0.04093, 0.1975, 0.03323, 0.2149, 0.03109, 0.2142, 0.03869, 0.1974, 0.04827, 0.1346, 0.04757, 0.1503, 0.04596, 0.1498, 0.04668, 0.134, 0.05007, 0.1353, 0.04909, 0.1508, 0.04757, 0.1503, 0.04827, 0.1346, 0.02382, 0.2124, 0.02666, 0.2129, 0.02952, 0.2421, 0.02961, 0.2425, 0.04508, 0.1333, 0.04435, 0.1494, 0.04243, 0.149, 0.0435, 0.1325, 0.04668, 0.134, 0.04596, 0.1498, 0.04435, 0.1494, 0.04508, 0.1333, 0.1817, 0.349, 0.1816, 0.3473, 0.2046, 0.3459, 0.2046, 0.3462, 0.04247, 0.2755, 0.04678, 0.3052, 0.04336, 0.3056, 0.03962, 0.2755, 0.04561, 0.2752, 0.05031, 0.3048, 0.04678, 0.3052, 0.04247, 0.2755, 0.169, 0.04145, 0.1688, 0.03941, 0.1954, 0.03961, 0.1954, 0.03989, 0.2956, 0.2628, 0.3075, 0.2337, 0.3479, 0.2353, 0.33, 0.2429, 0.04508, 0.1333, 0.0435, 0.1325, 0.05647, 0.1155, 0.05649, 0.1155, 0.182, 0.3508, 0.1817, 0.349, 0.2046, 0.3462, 0.2046, 0.3465, 0.2802, 0.2808, 0.2824, 0.282, 0.2695, 0.3069, 0.2695, 0.3069, 0.1686, 0.03733, 0.1686, 0.03523, 0.1956, 0.03903, 0.1955, 0.03932, 0.2842, 0.2833, 0.2859, 0.2846, 0.2696, 0.307, 0.2696, 0.307, 0.1653, 0.36, 0.1358, 0.3863, 0.1405, 0.3573, 0.1419, 0.3579, 0.227, 0.04511, 0.2263, 0.04789, 0.2002, 0.04081, 0.2003, 0.04057, 0.004534, 0.3176, 0.03633, 0.3065, 0.03618, 0.3527, 0.02579, 0.3785, 0.2928, 0.1125, 0.2946, 0.1117, 0.3006, 0.1346, 0.3006, 0.1346, 0.2297, 0.3296, 0.2311, 0.3314, 0.2095, 0.3456, 0.2094, 0.3454, 0.09576, 0.3471, 0.1156, 0.3482, 0.1153, 0.3501, 0.09578, 0.3497, 0.07744, 0.09322, 0.07922, 0.09469, 0.05696, 0.1152, 0.05695, 0.1152, 0.2311, 0.3314, 0.2323, 0.3331, 0.2097, 0.3459, 0.2095, 0.3456, 0.09574, 0.3519, 0.1151, 0.352, 0.115, 0.3539, 0.09569, 0.3541, 0.3032, 0.1693, 0.3007, 0.1696, 0.3004, 0.1352, 0.3004, 0.1352, 0.07341, 0.09035, 0.0756, 0.09185, 0.05693, 0.1152, 0.05691, 0.1152, 0.2297, 0.3296, 0.2475, 0.3221, 0.2488, 0.3237, 0.2311, 0.3314, 0.1651, 0.3542, 0.1817, 0.349, 0.182, 0.3508, 0.1653, 0.3562, 0.165, 0.352, 0.1816, 0.3473, 0.1817, 0.349, 0.1651, 0.3542, 0.0435, 0.1325, 0.03742, 0.09774, 0.05669, 0.1153, 0.05647, 0.1155, 0.1653, 0.3581, 0.1823, 0.3526, 0.1828, 0.3547, 0.1653, 0.36, 0.1653, 0.3562, 0.182, 0.3508, 0.1823, 0.3526, 0.1653, 0.3581, 0.2488, 0.3237, 0.2475, 0.3221, 0.2685, 0.3078, 0.2685, 0.3078, 0.3083, 0.1681, 0.3057, 0.1687, 0.3005, 0.1352, 0.3005, 0.1352, 0.1437, 0.01233, 0.1476, 0.03708, 0.1133, 0.03094, 0.09616, 0.01979, 0.2323, 0.3331, 0.2502, 0.3253, 0.2517, 0.3268, 0.2334, 0.3349, 0.07281, 0.3349, 0.09576, 0.3471, 0.06338, 0.3528, 0.04631, 0.3538, 0.09574, 0.3519, 0.09569, 0.3541, 0.06355, 0.3579, 0.06347, 0.3562, 0.2946, 0.1117, 0.3294, 0.13, 0.3006, 0.1349, 0.3006, 0.1346, 0.03676, 0.2754, 0.04002, 0.3061, 0.03633, 0.3065, 0.0339, 0.275, 0.03962, 0.2755, 0.04336, 0.3056, 0.04002, 0.3061, 0.03676, 0.2754, 0.03323, 0.2149, 0.03999, 0.2392, 0.03041, 0.2411, 0.02973, 0.2408, 0.09569, 0.3541, 0.09561, 0.3561, 0.06367, 0.3597, 0.06355, 0.3579, 0.3247, 0.2864, 0.3032, 0.2704, 0.3339, 0.2496, 0.3554, 0.2452, 0.03671, 0.1972, 0.02891, 0.2135, 0.02666, 0.2129, 0.03479, 0.1968, 0.1653, 0.3562, 0.1653, 0.3581, 0.1419, 0.3577, 0.1419, 0.3576, 0.1194, 0.05681, 0.0952, 0.07776, 0.1075, 0.04146, 0.1153, 0.02389, 0.3013, 0.2684, 0.2995, 0.2666, 0.3319, 0.2461, 0.3329, 0.2479, 0.1686, 0.03733, 0.1477, 0.03975, 0.1476, 0.03708, 0.1686, 0.03523, 0.1688, 0.03941, 0.1478, 0.0422, 0.1477, 0.03975, 0.1686, 0.03733, 0.224, 0.05446, 0.1942, 0.05791, 0.1975, 0.04084, 0.1997, 0.04154, 0.09576, 0.3471, 0.09578, 0.3497, 0.06342, 0.3545, 0.06338, 0.3528, 0.04247, 0.2755, 0.03962, 0.2755, 0.03136, 0.2427, 0.03122, 0.2422, 0.2429, 0.06241, 0.2257, 0.05011, 0.2263, 0.04789, 0.2441, 0.06053, 0.3032, 0.2704, 0.3013, 0.2684, 0.3329, 0.2479, 0.3339, 0.2496, 0.148, 0.04477, 0.1482, 0.04747, 0.1113, 0.03799, 0.1118, 0.03639, 0.02666, 0.2129, 0.02891, 0.2135, 0.02952, 0.2416, 0.02952, 0.2421, 0.2859, 0.2846, 0.3013, 0.2684, 0.3032, 0.2704, 0.2875, 0.286, 0.2842, 0.2833, 0.2995, 0.2666, 0.3013, 0.2684, 0.2859, 0.2846, 0.09578, 0.3497, 0.09574, 0.3519, 0.06347, 0.3562, 0.06342, 0.3545, 0.3329, 0.2479, 0.3534, 0.2422, 0.3554, 0.2452, 0.3339, 0.2496, 0.3005, 0.1349, 0.3006, 0.1346, 0.3006, 0.1346, 0.3006, 0.1349, 0.1127, 0.03274, 0.09549, 0.0231, 0.09616, 0.01979, 0.1133, 0.03094, 0.05671, 0.1153, 0.05649, 0.1155, 0.05647, 0.1155, 0.05669, 0.1153, 0.03867, 0.3529, 0.03039, 0.3785, 0.02579, 0.3785, 0.03618, 0.3527, 0.1405, 0.3572, 0.1419, 0.3577, 0.1419, 0.3579, 0.1405, 0.3573, 0.2046, 0.3468, 0.2071, 0.3466, 0.2072, 0.3469, 0.2047, 0.3471, 0.2046, 0.3462, 0.2071, 0.346, 0.2071, 0.3463, 0.2046, 0.3465, 0.1406, 0.3568, 0.1419, 0.3574, 0.1419, 0.3576, 0.1406, 0.357, 0.03011, 0.2427, 0.03144, 0.2432, 0.03144, 0.2438, 0.02998, 0.2433, 0.03031, 0.2416, 0.03122, 0.2422, 0.03136, 0.2427, 0.03021, 0.2422, 0.04368, 0.3533, 0.03774, 0.3779, 0.03409, 0.3782, 0.04118, 0.3531, 0.03923, 0.1694, 0.03869, 0.1704, 0.03857, 0.1703, 0.03912, 0.1693, 0.03945, 0.1695, 0.03893, 0.1705, 0.03881, 0.1704, 0.03934, 0.1694, 0.05676, 0.1154, 0.05655, 0.1155, 0.05652, 0.1155, 0.05673, 0.1153, 0.1979, 0.04002, 0.1955, 0.03932, 0.1956, 0.03903, 0.1981, 0.03972, 0.1977, 0.04055, 0.1954, 0.03989, 0.1954, 0.03961, 0.1978, 0.04029, 0.1118, 0.03639, 0.0948, 0.02848, 0.09509, 0.02579, 0.1122, 0.03456, 0.2655, 0.08219, 0.2651, 0.0812, 0.2652, 0.08114, 0.2656, 0.08213, 0.2653, 0.08228, 0.2648, 0.08131, 0.2649, 0.08125, 0.2654, 0.08223, 0.3005, 0.1349, 0.3005, 0.1346, 0.3005, 0.1346, 0.3005, 0.1349, 0.2691, 0.3075, 0.2696, 0.307, 0.2697, 0.3071, 0.2692, 0.3076, 0.269, 0.3074, 0.2695, 0.3069, 0.2696, 0.307, 0.2691, 0.3074, 0.3309, 0.2444, 0.3498, 0.2375, 0.3516, 0.2398, 0.3319, 0.2461, 0.33, 0.2429, 0.3479, 0.2353, 0.3498, 0.2375, 0.3309, 0.2444, 0.2685, 0.3078, 0.269, 0.3074, 0.2691, 0.3074, 0.2685, 0.3079, 0.2685, 0.3078, 0.269, 0.3073, 0.269, 0.3074, 0.2685, 0.3078, 0.269, 0.3073, 0.2695, 0.3069, 0.2695, 0.3069, 0.269, 0.3074, 0.2686, 0.308, 0.2691, 0.3075, 0.2692, 0.3076, 0.2686, 0.308, 0.2685, 0.3079, 0.2691, 0.3074, 0.2691, 0.3075, 0.2686, 0.308, 0.2691, 0.3074, 0.2696, 0.307, 0.2696, 0.307, 0.2691, 0.3075, 0.3004, 0.1352, 0.3005, 0.1349, 0.3005, 0.1349, 0.3005, 0.1352, 0.3004, 0.1352, 0.3004, 0.1349, 0.3005, 0.1349, 0.3004, 0.1352, 0.3004, 0.1349, 0.3005, 0.1347, 0.3005, 0.1346, 0.3005, 0.1349, 0.3438, 0.2539, 0.3324, 0.2332, 0.3345, 0.2323, 0.3472, 0.2533, 0.3404, 0.2544, 0.3303, 0.2341, 0.3324, 0.2332, 0.3438, 0.2539, 0.3505, 0.2525, 0.3366, 0.2313, 0.3388, 0.2302, 0.3547, 0.2514, 0.3472, 0.2533, 0.3345, 0.2323, 0.3366, 0.2313, 0.3505, 0.2525, 0.2648, 0.08131, 0.2643, 0.08036, 0.2644, 0.08027, 0.2649, 0.08125, 0.2647, 0.08139, 0.2642, 0.08045, 0.2643, 0.08036, 0.2648, 0.08131, 0.2651, 0.08232, 0.2647, 0.08139, 0.2648, 0.08131, 0.2653, 0.08228, 0.2654, 0.08223, 0.2649, 0.08125, 0.2651, 0.0812, 0.2655, 0.08219, 0.1113, 0.03799, 0.09462, 0.03117, 0.0948, 0.02848, 0.1118, 0.03639, 0.1999, 0.0413, 0.1977, 0.04055, 0.1978, 0.04029, 0.2, 0.04105, 0.1997, 0.04154, 0.1975, 0.04084, 0.1977, 0.04055, 0.1999, 0.0413, 0.1975, 0.04084, 0.1954, 0.04017, 0.1954, 0.03989, 0.1977, 0.04055, 0.2002, 0.04081, 0.1979, 0.04002, 0.1981, 0.03972, 0.2003, 0.04057, 0.2, 0.04105, 0.1978, 0.04029, 0.1979, 0.04002, 0.2002, 0.04081, 0.1978, 0.04029, 0.1954, 0.03961, 0.1955, 0.03932, 0.1979, 0.04002, 0.05696, 0.1152, 0.05676, 0.1154, 0.05673, 0.1153, 0.05695, 0.1152, 0.05698, 0.1152, 0.05678, 0.1154, 0.05676, 0.1154, 0.05696, 0.1152, 0.05678, 0.1154, 0.05657, 0.1155, 0.05655, 0.1155, 0.05676, 0.1154, 0.1132, 0.02193, 0.1057, 0.04059, 0.104, 0.03971, 0.111, 0.02005, 0.1153, 0.02389, 0.1075, 0.04146, 0.1057, 0.04059, 0.1132, 0.02193, 0.1086, 0.01824, 0.1022, 0.03884, 0.1003, 0.03801, 0.1056, 0.01614, 0.111, 0.02005, 0.104, 0.03971, 0.1022, 0.03884, 0.1086, 0.01824, 0.03893, 0.1705, 0.03846, 0.1715, 0.03833, 0.1715, 0.03881, 0.1704, 0.03909, 0.1706, 0.03859, 0.1716, 0.03846, 0.1715, 0.03893, 0.1705, 0.03955, 0.1696, 0.03909, 0.1706, 0.03893, 0.1705, 0.03945, 0.1695, 0.03934, 0.1694, 0.03881, 0.1704, 0.03869, 0.1704, 0.03923, 0.1694, 0.04587, 0.3534, 0.04135, 0.3774, 0.03774, 0.3779, 0.04368, 0.3533, 0.02959, 0.2412, 0.03031, 0.2416, 0.03021, 0.2422, 0.02952, 0.2416, 0.02973, 0.2408, 0.03041, 0.2411, 0.03031, 0.2416, 0.02959, 0.2412, 0.03041, 0.2411, 0.031, 0.2418, 0.03122, 0.2422, 0.03031, 0.2416, 0.02952, 0.2421, 0.03011, 0.2427, 0.02998, 0.2433, 0.02961, 0.2425, 0.02952, 0.2416, 0.03021, 0.2422, 0.03011, 0.2427, 0.02952, 0.2421, 0.03021, 0.2422, 0.03136, 0.2427, 0.03144, 0.2432, 0.03011, 0.2427, 0.1394, 0.3563, 0.1406, 0.3568, 0.1406, 0.357, 0.1393, 0.3564, 0.1394, 0.3561, 0.1406, 0.3566, 0.1406, 0.3568, 0.1394, 0.3563, 0.1406, 0.3566, 0.1419, 0.3572, 0.1419, 0.3574, 0.1406, 0.3568, 0.04567, 0.3563, 0.06342, 0.3545, 0.06347, 0.3562, 0.04513, 0.3589, 0.04631, 0.3538, 0.06338, 0.3528, 0.06342, 0.3545, 0.04567, 0.3563, 0.04468, 0.3615, 0.06355, 0.3579, 0.06367, 0.3597, 0.04428, 0.3647, 0.04513, 0.3589, 0.06347, 0.3562, 0.06355, 0.3579, 0.04468, 0.3615, 0.2071, 0.346, 0.2095, 0.3456, 0.2097, 0.3459, 0.2071, 0.3463, 0.207, 0.3456, 0.2094, 0.3454, 0.2095, 0.3456, 0.2071, 0.346, 0.2046, 0.3459, 0.207, 0.3456, 0.2071, 0.346, 0.2046, 0.3462, 0.2046, 0.3465, 0.2071, 0.3463, 0.2071, 0.3466, 0.2046, 0.3468, 0.2071, 0.3466, 0.2098, 0.3462, 0.2099, 0.3465, 0.2072, 0.3469, 0.2071, 0.3463, 0.2097, 0.3459, 0.2098, 0.3462, 0.2071, 0.3466, 0.1393, 0.3566, 0.1405, 0.3572, 0.1405, 0.3573, 0.1392, 0.3567, 0.1393, 0.3564, 0.1406, 0.357, 0.1405, 0.3572, 0.1393, 0.3566, 0.1406, 0.357, 0.1419, 0.3576, 0.1419, 0.3577, 0.1405, 0.3572, 0.04118, 0.3531, 0.03409, 0.3782, 0.03039, 0.3785, 0.03867, 0.3529, 0.03869, 0.1704, 0.03819, 0.1715, 0.03805, 0.1714, 0.03857, 0.1703, 0.03881, 0.1704, 0.03833, 0.1715, 0.03819, 0.1715, 0.03869, 0.1704, 0.05693, 0.1152, 0.05671, 0.1153, 0.05669, 0.1153, 0.05691, 0.1152, 0.05695, 0.1152, 0.05673, 0.1153, 0.05671, 0.1153, 0.05693, 0.1152, 0.05673, 0.1153, 0.05652, 0.1155, 0.05649, 0.1155, 0.05671, 0.1153, 0.1122, 0.03456, 0.09509, 0.02579, 0.09549, 0.0231, 0.1127, 0.03274, 0.2651, 0.0812, 0.2645, 0.08018, 0.2646, 0.08009, 0.2652, 0.08114, 0.2649, 0.08125, 0.2644, 0.08027, 0.2645, 0.08018, 0.2651, 0.0812, 0.3005, 0.1352, 0.3005, 0.1349, 0.3006, 0.1349, 0.3005, 0.1352, 0.3005, 0.1352, 0.3005, 0.1349, 0.3005, 0.1349, 0.3005, 0.1352, 0.3005, 0.1349, 0.3005, 0.1346, 0.3006, 0.1346, 0.3005, 0.1349, 0.3319, 0.2461, 0.3516, 0.2398, 0.3534, 0.2422, 0.3329, 0.2479, 0.115, 0.3539, 0.1151, 0.352, 0.1393, 0.3564, 0.1393, 0.3566, 0.2064, 0.0003648, 0.227, 0.04511, 0.2003, 0.04057, 0.1981, 0.03972, 0.3157, 0.1931, 0.3184, 0.1923, 0.3388, 0.2302, 0.3366, 0.2313, 0.1153, 0.3501, 0.1156, 0.3482, 0.1394, 0.3561, 0.1394, 0.3563, 0.04336, 0.3056, 0.04678, 0.3052, 0.04368, 0.3533, 0.04118, 0.3531, 0.08625, 0.07194, 0.06121, 0.05169, 0.1056, 0.01614, 0.1003, 0.03801, 0.2183, 0.3841, 0.1828, 0.3547, 0.2047, 0.3471, 0.2072, 0.3469, 0.3129, 0.194, 0.3157, 0.1931, 0.3366, 0.2313, 0.3345, 0.2323, 0.2894, 0.1145, 0.2911, 0.1135, 0.3005, 0.1346, 0.3005, 0.1346, 0.04678, 0.3052, 0.05031, 0.3048, 0.04587, 0.3534, 0.04368, 0.3533, 0.2604, 0.2993, 0.2802, 0.2808, 0.2695, 0.3069, 0.269, 0.3073, 0.2257, 0.05011, 0.2249, 0.05229, 0.1999, 0.0413, 0.2, 0.04105, 0.0003648, 0.2448, 0.02382, 0.2124, 0.02961, 0.2425, 0.02998, 0.2433, 0.03962, 0.2755, 0.03676, 0.2754, 0.03144, 0.2432, 0.03136, 0.2427, 0.09561, 0.3561, 0.09064, 0.384, 0.04428, 0.3647, 0.06367, 0.3597, 0.2746, 0.1041, 0.2555, 0.08865, 0.2647, 0.08139, 0.2651, 0.08232, 0.2419, 0.06432, 0.2429, 0.06241, 0.2644, 0.08027, 0.2643, 0.08036, 0.04827, 0.1346, 0.04668, 0.134, 0.05652, 0.1155, 0.05655, 0.1155, 0.04561, 0.2752, 0.04247, 0.2755, 0.03122, 0.2422, 0.031, 0.2418, 0.1942, 0.05791, 0.1693, 0.04369, 0.1954, 0.04017, 0.1975, 0.04084, 0.2408, 0.06643, 0.2419, 0.06432, 0.2643, 0.08036, 0.2642, 0.08045, 0.1476, 0.03708, 0.1477, 0.03975, 0.1127, 0.03274, 0.1133, 0.03094, 0.02891, 0.2135, 0.03109, 0.2142, 0.02959, 0.2412, 0.02952, 0.2416, 0.1477, 0.03975, 0.1478, 0.0422, 0.1122, 0.03456, 0.1127, 0.03274, 0.04909, 0.1508, 0.05123, 0.1737, 0.03909, 0.1706, 0.03955, 0.1696, 0.1651, 0.3542, 0.1653, 0.3562, 0.1419, 0.3576, 0.1419, 0.3574, 0.03999, 0.2392, 0.04561, 0.2752, 0.031, 0.2418, 0.03041, 0.2411, 0.2777, 0.102, 0.2761, 0.1031, 0.2653, 0.08228, 0.2654, 0.08223, 0.2761, 0.1031, 0.2746, 0.1041, 0.2651, 0.08232, 0.2653, 0.08228, 0.2441, 0.06053, 0.2454, 0.05865, 0.2646, 0.08009, 0.2645, 0.08018, 0.1816, 0.3473, 0.2014, 0.3277, 0.207, 0.3456, 0.2046, 0.3459, 0.2429, 0.06241, 0.2441, 0.06053, 0.2645, 0.08018, 0.2644, 0.08027, 0.2502, 0.3253, 0.2488, 0.3237, 0.2685, 0.3078, 0.2685, 0.3079, 0.0756, 0.09185, 0.07744, 0.09322, 0.05695, 0.1152, 0.05693, 0.1152, 0.2809, 0.09951, 0.2791, 0.1009, 0.2655, 0.08219, 0.2656, 0.08213, 0.1149, 0.3561, 0.115, 0.3539, 0.1393, 0.3566, 0.1392, 0.3567, 0.07922, 0.09469, 0.08082, 0.09616, 0.05698, 0.1152, 0.05696, 0.1152, 0.2911, 0.1135, 0.2928, 0.1125, 0.3006, 0.1346, 0.3005, 0.1346, 0.2791, 0.1009, 0.2777, 0.102, 0.2654, 0.08223, 0.2655, 0.08219, 0.1151, 0.352, 0.1153, 0.3501, 0.1394, 0.3563, 0.1393, 0.3564, 0.2263, 0.04789, 0.2257, 0.05011, 0.2, 0.04105, 0.2002, 0.04081, 0.2475, 0.3221, 0.2604, 0.2993, 0.269, 0.3073, 0.2685, 0.3078, 0.1688, 0.03941, 0.1686, 0.03733, 0.1955, 0.03932, 0.1954, 0.03961, 0.3075, 0.2337, 0.3065, 0.1961, 0.3303, 0.2341, 0.3404, 0.2544, 0.04668, 0.134, 0.04508, 0.1333, 0.05649, 0.1155, 0.05652, 0.1155, 0.1478, 0.0422, 0.148, 0.04477, 0.1118, 0.03639, 0.1122, 0.03456, 0.03676, 0.2754, 0.0339, 0.275, 0.03144, 0.2438, 0.03144, 0.2432, 0.1693, 0.04369, 0.169, 0.04145, 0.1954, 0.03989, 0.1954, 0.04017])
me_cylinder.materials.append(mat_material_002)
me_cylinder.use_remesh_preserve_volume = False
me_cylinder.use_remesh_preserve_attributes = False
me_cylinder.use_mirror_vertex_groups = False
me_cylinder.update()

# ---- objects
ob_cylinder = bpy.data.objects.new('Cylinder', me_cylinder)
ob_lamp = bpy.data.objects.new('Lamp', light_lamp)
ob_camera = bpy.data.objects.new('Camera', cam_camera)

# ---- transforms, parenting, visibility, modifiers, constraints
ob_cylinder.location = (0.0, 0.0, 2.0)
ob_cylinder.scale = (3.36, 3.36, 3.36)
ob_cylinder.lineart.crease_threshold = 0.0
ob_lamp.location = (4.076, 1.005, 5.904)
ob_lamp.rotation_euler = (0.6503, 0.05522, 1.866)
ob_lamp.lock_rotations_4d = False
ob_lamp.empty_display_type = 'ARROWS'
ob_lamp.color = (0.0, 0.0, 0.0, 0.0)
ob_lamp.lineart.crease_threshold = 0.0
ob_camera.location = (7.481, -6.508, 5.344)
ob_camera.rotation_euler = (1.109, 0.0, 0.8149)
ob_camera.lock_rotations_4d = False
ob_camera.empty_display_type = 'ARROWS'
ob_camera.color = (0.0, 0.0, 0.0, 0.0)
ob_camera.display_type = 'WIRE'
ob_camera.lineart.crease_threshold = 0.0

# ---- collection membership
col_collection_1.objects.link(ob_cylinder)
col_collection_1.objects.link(ob_lamp)
col_collection_1.objects.link(ob_camera)

# ---- scene / render settings (as saved in the file)
scene.camera = ob_camera
scene.frame_start = 1; scene.frame_end = 250; scene.frame_set(1)
scene.render.engine = 'CYCLES'
scene.render.resolution_percentage = 50
scene.render.dither_intensity = 0.0
scene.cycles.use_denoising = False
scene.cycles.samples = 128
scene.cycles.sampling_pattern = 'TABULATED_SOBOL'
scene.cycles.use_adaptive_sampling = False
scene.cycles.use_light_tree = False
scene.cycles.blur_glossy = 0.0
scene.cycles.sample_clamp_indirect = 0.0
scene.view_settings.view_transform = 'Standard'
bpy.context.view_layer.update()
